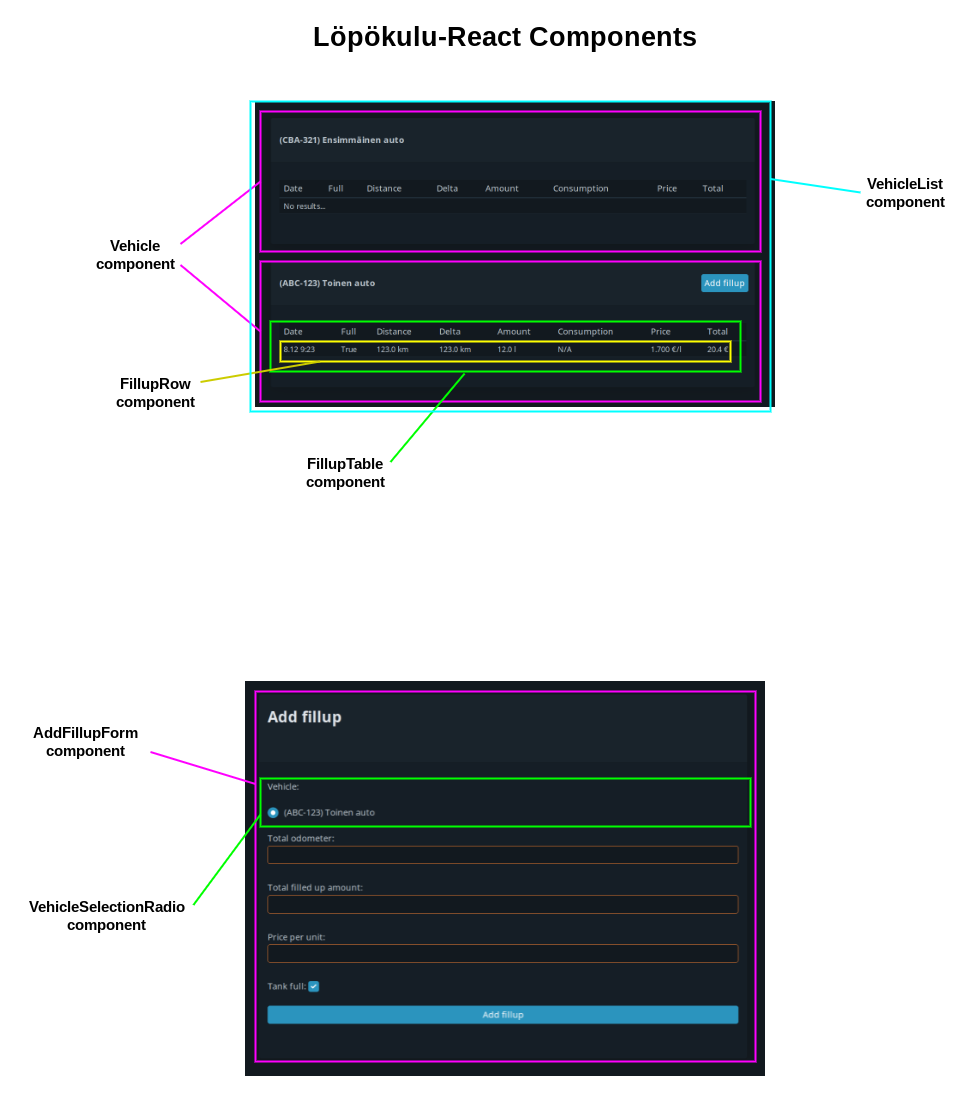

The diagram above was exported from draw.io. Its source (the exported page's mxGraphModel, read from the mxfile embedded in the PNG):
<mxGraphModel dx="2052" dy="1209" grid="1" gridSize="10" guides="1" tooltips="1" connect="1" arrows="1" fold="1" page="1" pageScale="1" pageWidth="1169" pageHeight="1654" math="0" shadow="0">
  <root>
    <mxCell id="0" />
    <mxCell id="1" parent="0" />
    <mxCell id="J9lE4FYrJDr7gMgECUKE-1" value="" style="shape=image;verticalLabelPosition=bottom;labelBackgroundColor=#ffffff;verticalAlign=top;aspect=fixed;imageAspect=0;image=file:///home/markus/projects/lopokulu-react/documentation/ui/Screenshot_lopokulu_dashboard.png;" parent="1" vertex="1">
      <mxGeometry x="355" y="110" width="520" height="306" as="geometry" />
    </mxCell>
    <mxCell id="J9lE4FYrJDr7gMgECUKE-2" value="" style="rounded=0;whiteSpace=wrap;html=1;fillColor=none;strokeWidth=2;strokeColor=#FF00FF;" parent="1" vertex="1">
      <mxGeometry x="360" y="120" width="500" height="140" as="geometry" />
    </mxCell>
    <mxCell id="J9lE4FYrJDr7gMgECUKE-3" value="" style="rounded=0;whiteSpace=wrap;html=1;fillColor=none;strokeWidth=2;strokeColor=#FF00FF;" parent="1" vertex="1">
      <mxGeometry x="360" y="270" width="500" height="140" as="geometry" />
    </mxCell>
    <mxCell id="J9lE4FYrJDr7gMgECUKE-4" value="&lt;b&gt;&lt;font style=&quot;font-size: 15px&quot;&gt;Vehicle component&lt;/font&gt;&lt;/b&gt;" style="text;html=1;strokeColor=none;fillColor=none;align=center;verticalAlign=middle;whiteSpace=wrap;rounded=0;" parent="1" vertex="1">
      <mxGeometry x="190" y="242" width="90" height="42" as="geometry" />
    </mxCell>
    <mxCell id="J9lE4FYrJDr7gMgECUKE-5" value="" style="endArrow=none;html=1;rounded=0;fontSize=15;entryX=0;entryY=0.5;entryDx=0;entryDy=0;exitX=1;exitY=0.25;exitDx=0;exitDy=0;strokeWidth=2;strokeColor=#FF00FF;" parent="1" source="J9lE4FYrJDr7gMgECUKE-4" target="J9lE4FYrJDr7gMgECUKE-2" edge="1">
      <mxGeometry width="50" height="50" relative="1" as="geometry">
        <mxPoint x="300" y="263" as="sourcePoint" />
        <mxPoint x="260" y="366" as="targetPoint" />
      </mxGeometry>
    </mxCell>
    <mxCell id="J9lE4FYrJDr7gMgECUKE-6" value="" style="endArrow=none;html=1;rounded=0;fontSize=15;entryX=0;entryY=0.5;entryDx=0;entryDy=0;exitX=1;exitY=0.75;exitDx=0;exitDy=0;strokeWidth=2;strokeColor=#FF00FF;" parent="1" source="J9lE4FYrJDr7gMgECUKE-4" target="J9lE4FYrJDr7gMgECUKE-3" edge="1">
      <mxGeometry width="50" height="50" relative="1" as="geometry">
        <mxPoint x="290" y="252" as="sourcePoint" />
        <mxPoint x="370" y="200" as="targetPoint" />
      </mxGeometry>
    </mxCell>
    <mxCell id="J9lE4FYrJDr7gMgECUKE-7" value="" style="rounded=0;whiteSpace=wrap;html=1;fillColor=none;strokeWidth=2;strokeColor=#FFFF00;" parent="1" vertex="1">
      <mxGeometry x="380" y="350" width="450" height="20" as="geometry" />
    </mxCell>
    <mxCell id="J9lE4FYrJDr7gMgECUKE-8" value="&lt;b&gt;&lt;font style=&quot;font-size: 15px&quot;&gt;FillupRow component&lt;/font&gt;&lt;/b&gt;" style="text;html=1;strokeColor=none;fillColor=none;align=center;verticalAlign=middle;whiteSpace=wrap;rounded=0;" parent="1" vertex="1">
      <mxGeometry x="210" y="380" width="90" height="42" as="geometry" />
    </mxCell>
    <mxCell id="J9lE4FYrJDr7gMgECUKE-11" value="" style="rounded=0;whiteSpace=wrap;html=1;fillColor=none;strokeWidth=2;strokeColor=#00FF00;" parent="1" vertex="1">
      <mxGeometry x="370" y="330" width="470" height="50" as="geometry" />
    </mxCell>
    <mxCell id="J9lE4FYrJDr7gMgECUKE-9" value="" style="endArrow=none;html=1;rounded=0;fontSize=15;entryX=0.088;entryY=1;entryDx=0;entryDy=0;exitX=1;exitY=0.25;exitDx=0;exitDy=0;strokeWidth=2;strokeColor=#CCCC00;entryPerimeter=0;" parent="1" source="J9lE4FYrJDr7gMgECUKE-8" target="J9lE4FYrJDr7gMgECUKE-7" edge="1">
      <mxGeometry width="50" height="50" relative="1" as="geometry">
        <mxPoint x="610" y="610" as="sourcePoint" />
        <mxPoint x="680" y="698" as="targetPoint" />
      </mxGeometry>
    </mxCell>
    <mxCell id="J9lE4FYrJDr7gMgECUKE-12" value="&lt;b&gt;&lt;font style=&quot;font-size: 15px&quot;&gt;FillupTable component&lt;/font&gt;&lt;/b&gt;" style="text;html=1;strokeColor=none;fillColor=none;align=center;verticalAlign=middle;whiteSpace=wrap;rounded=0;" parent="1" vertex="1">
      <mxGeometry x="400" y="460" width="90" height="42" as="geometry" />
    </mxCell>
    <mxCell id="J9lE4FYrJDr7gMgECUKE-13" value="" style="endArrow=none;html=1;rounded=0;fontSize=15;entryX=0.413;entryY=1.04;entryDx=0;entryDy=0;exitX=1;exitY=0.25;exitDx=0;exitDy=0;strokeWidth=2;strokeColor=#00FF00;entryPerimeter=0;" parent="1" source="J9lE4FYrJDr7gMgECUKE-12" target="J9lE4FYrJDr7gMgECUKE-11" edge="1">
      <mxGeometry width="50" height="50" relative="1" as="geometry">
        <mxPoint x="800" y="690" as="sourcePoint" />
        <mxPoint x="609.5999999999999" y="450" as="targetPoint" />
      </mxGeometry>
    </mxCell>
    <mxCell id="J9lE4FYrJDr7gMgECUKE-14" value="Löpökulu-React Components" style="text;html=1;strokeColor=none;fillColor=none;align=center;verticalAlign=middle;whiteSpace=wrap;rounded=0;fontSize=27;fontStyle=1" parent="1" vertex="1">
      <mxGeometry x="210" y="30" width="790" height="30" as="geometry" />
    </mxCell>
    <mxCell id="J9lE4FYrJDr7gMgECUKE-15" value="" style="shape=image;verticalLabelPosition=bottom;labelBackgroundColor=#ffffff;verticalAlign=top;aspect=fixed;imageAspect=0;image=file:///home/markus/projects/lopokulu-react/documentation/ui/Screenshot_lopokulu_add_fillup.png;" parent="1" vertex="1">
      <mxGeometry x="345" y="690" width="520" height="395" as="geometry" />
    </mxCell>
    <mxCell id="J9lE4FYrJDr7gMgECUKE-16" value="" style="rounded=0;whiteSpace=wrap;html=1;fillColor=none;strokeWidth=2;strokeColor=#FF00FF;" parent="1" vertex="1">
      <mxGeometry x="355" y="700" width="500" height="370" as="geometry" />
    </mxCell>
    <mxCell id="J9lE4FYrJDr7gMgECUKE-17" value="&lt;b&gt;&lt;font style=&quot;font-size: 15px&quot;&gt;AddFillupForm component&lt;/font&gt;&lt;/b&gt;" style="text;html=1;strokeColor=none;fillColor=none;align=center;verticalAlign=middle;whiteSpace=wrap;rounded=0;" parent="1" vertex="1">
      <mxGeometry x="120" y="729" width="130" height="42" as="geometry" />
    </mxCell>
    <mxCell id="J9lE4FYrJDr7gMgECUKE-18" value="" style="endArrow=none;html=1;rounded=0;fontSize=15;entryX=0;entryY=0.25;entryDx=0;entryDy=0;exitX=1;exitY=0.75;exitDx=0;exitDy=0;strokeWidth=2;strokeColor=#FF00FF;" parent="1" source="J9lE4FYrJDr7gMgECUKE-17" target="J9lE4FYrJDr7gMgECUKE-16" edge="1">
      <mxGeometry width="50" height="50" relative="1" as="geometry">
        <mxPoint x="260" y="739" as="sourcePoint" />
        <mxPoint x="330" y="827" as="targetPoint" />
      </mxGeometry>
    </mxCell>
    <mxCell id="J9lE4FYrJDr7gMgECUKE-19" value="" style="rounded=0;whiteSpace=wrap;html=1;fillColor=none;strokeWidth=2;strokeColor=#00FF00;" parent="1" vertex="1">
      <mxGeometry x="360" y="787" width="490" height="48" as="geometry" />
    </mxCell>
    <mxCell id="J9lE4FYrJDr7gMgECUKE-20" value="&lt;b&gt;&lt;font style=&quot;font-size: 15px&quot;&gt;VehicleSelectionRadio component&lt;/font&gt;&lt;/b&gt;" style="text;html=1;strokeColor=none;fillColor=none;align=center;verticalAlign=middle;whiteSpace=wrap;rounded=0;" parent="1" vertex="1">
      <mxGeometry x="120" y="903" width="172.94" height="42" as="geometry" />
    </mxCell>
    <mxCell id="J9lE4FYrJDr7gMgECUKE-21" value="" style="endArrow=none;html=1;rounded=0;fontSize=15;entryX=0;entryY=0.75;entryDx=0;entryDy=0;exitX=1;exitY=0.25;exitDx=0;exitDy=0;strokeWidth=2;strokeColor=#00FF00;" parent="1" source="J9lE4FYrJDr7gMgECUKE-20" target="J9lE4FYrJDr7gMgECUKE-19" edge="1">
      <mxGeometry width="50" height="50" relative="1" as="geometry">
        <mxPoint x="552.94" y="1133" as="sourcePoint" />
        <mxPoint x="317.0500000000001" y="825" as="targetPoint" />
      </mxGeometry>
    </mxCell>
    <mxCell id="suvqBSF_AgjPIteYdvQS-1" value="" style="rounded=0;whiteSpace=wrap;html=1;fillColor=none;strokeWidth=2;strokeColor=#00FFFF;" vertex="1" parent="1">
      <mxGeometry x="350" y="110" width="520" height="310" as="geometry" />
    </mxCell>
    <mxCell id="suvqBSF_AgjPIteYdvQS-2" value="&lt;b&gt;&lt;font style=&quot;font-size: 15px&quot;&gt;VehicleList component&lt;/font&gt;&lt;/b&gt;" style="text;html=1;strokeColor=none;fillColor=none;align=center;verticalAlign=middle;whiteSpace=wrap;rounded=0;" vertex="1" parent="1">
      <mxGeometry x="960" y="180" width="90" height="42" as="geometry" />
    </mxCell>
    <mxCell id="suvqBSF_AgjPIteYdvQS-3" value="" style="endArrow=none;html=1;rounded=0;fontSize=15;entryX=1;entryY=0.25;entryDx=0;entryDy=0;exitX=0;exitY=0.5;exitDx=0;exitDy=0;strokeWidth=2;strokeColor=#00FFFF;" edge="1" parent="1" source="suvqBSF_AgjPIteYdvQS-2" target="suvqBSF_AgjPIteYdvQS-1">
      <mxGeometry width="50" height="50" relative="1" as="geometry">
        <mxPoint x="1060" y="190" as="sourcePoint" />
        <mxPoint x="1130" y="278" as="targetPoint" />
      </mxGeometry>
    </mxCell>
  </root>
</mxGraphModel>